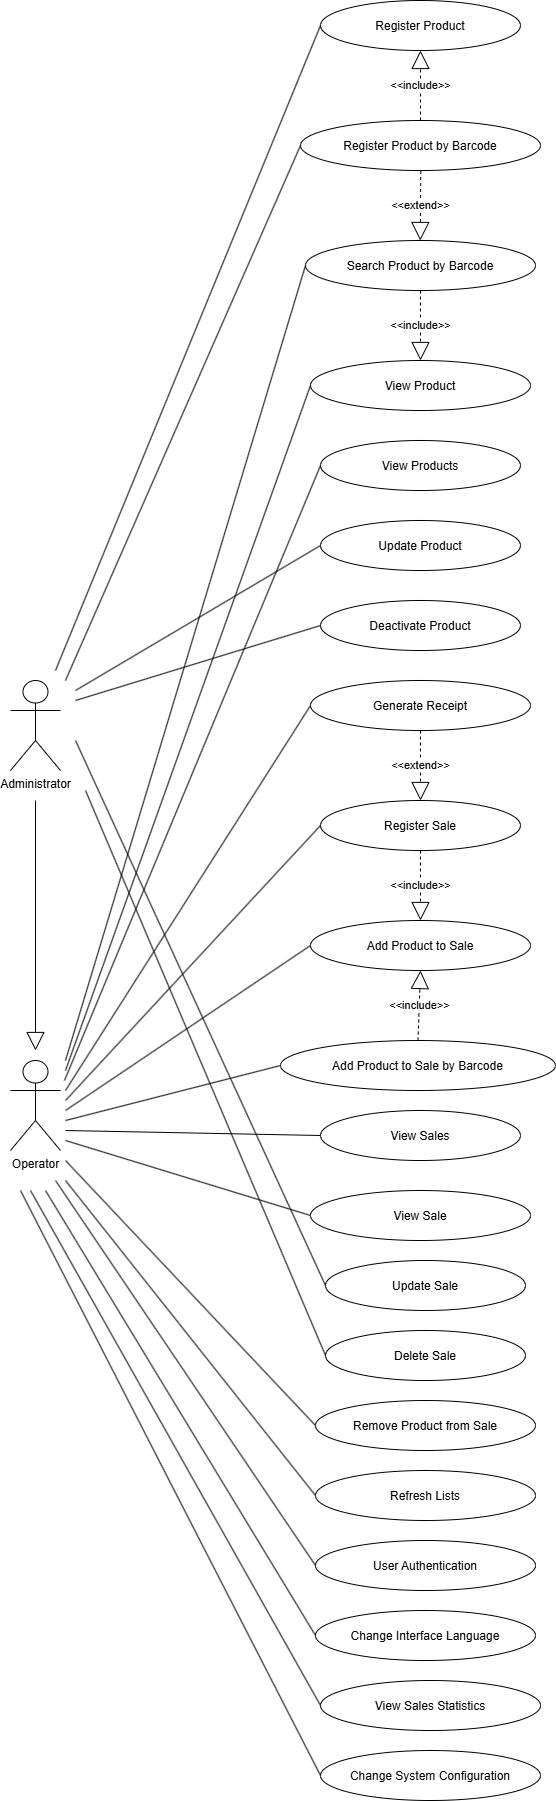

The diagram above was exported from draw.io. Its source (the exported page's mxGraphModel, read from the mxfile embedded in the PNG):
<mxGraphModel dx="1106" dy="603" grid="1" gridSize="10" guides="1" tooltips="1" connect="1" arrows="1" fold="1" page="1" pageScale="1" pageWidth="827" pageHeight="1169" math="0" shadow="0">
  <root>
    <mxCell id="0" />
    <mxCell id="1" parent="0" />
    <mxCell id="qUWQg_nDjyAp4pjuSPnt-1" parent="1" style="ellipse;" value="Register Product" vertex="1">
      <mxGeometry height="50" width="200" x="450" y="170" as="geometry" />
    </mxCell>
    <mxCell id="qUWQg_nDjyAp4pjuSPnt-2" parent="1" style="ellipse;" value="View Products" vertex="1">
      <mxGeometry height="50" width="200" x="450" y="610" as="geometry" />
    </mxCell>
    <mxCell id="qUWQg_nDjyAp4pjuSPnt-3" parent="1" style="ellipse;" value="Update Product" vertex="1">
      <mxGeometry height="50" width="200" x="450" y="690" as="geometry" />
    </mxCell>
    <mxCell id="qUWQg_nDjyAp4pjuSPnt-4" parent="1" style="ellipse;" value="Deactivate Product" vertex="1">
      <mxGeometry height="50" width="200" x="450" y="770" as="geometry" />
    </mxCell>
    <mxCell id="qUWQg_nDjyAp4pjuSPnt-5" parent="1" style="ellipse;" value="Search Product by Barcode" vertex="1">
      <mxGeometry height="50" width="230" x="435" y="410" as="geometry" />
    </mxCell>
    <mxCell id="qUWQg_nDjyAp4pjuSPnt-6" parent="1" style="ellipse;" value="Register Product by Barcode" vertex="1">
      <mxGeometry height="50" width="240" x="430" y="290" as="geometry" />
    </mxCell>
    <mxCell id="qUWQg_nDjyAp4pjuSPnt-7" parent="1" style="ellipse;" value="View Product" vertex="1">
      <mxGeometry height="50" width="220" x="440" y="530" as="geometry" />
    </mxCell>
    <mxCell id="qUWQg_nDjyAp4pjuSPnt-8" parent="1" style="ellipse;" value="Register Sale" vertex="1">
      <mxGeometry height="50" width="200" x="450" y="970" as="geometry" />
    </mxCell>
    <mxCell id="qUWQg_nDjyAp4pjuSPnt-9" parent="1" style="ellipse;" value="View Sales" vertex="1">
      <mxGeometry height="50" width="200" x="450" y="1280" as="geometry" />
    </mxCell>
    <mxCell id="qUWQg_nDjyAp4pjuSPnt-10" parent="1" style="ellipse;" value="Update Sale" vertex="1">
      <mxGeometry height="50" width="200" x="455" y="1430" as="geometry" />
    </mxCell>
    <mxCell id="qUWQg_nDjyAp4pjuSPnt-11" parent="1" style="ellipse;" value="Delete Sale" vertex="1">
      <mxGeometry height="50" width="200" x="455" y="1500" as="geometry" />
    </mxCell>
    <mxCell id="qUWQg_nDjyAp4pjuSPnt-12" parent="1" style="ellipse;" value="Add Product to Sale by Barcode" vertex="1">
      <mxGeometry height="50" width="275" x="410" y="1210" as="geometry" />
    </mxCell>
    <mxCell id="qUWQg_nDjyAp4pjuSPnt-13" parent="1" style="ellipse;" value="Add Product to Sale" vertex="1">
      <mxGeometry height="50" width="220" x="440" y="1090" as="geometry" />
    </mxCell>
    <mxCell id="qUWQg_nDjyAp4pjuSPnt-14" parent="1" style="ellipse;" value="Remove Product from Sale" vertex="1">
      <mxGeometry height="50" width="220" x="445" y="1570" as="geometry" />
    </mxCell>
    <mxCell id="qUWQg_nDjyAp4pjuSPnt-15" parent="1" style="ellipse;" value="Generate Receipt" vertex="1">
      <mxGeometry height="50" width="220" x="440" y="850" as="geometry" />
    </mxCell>
    <mxCell id="qUWQg_nDjyAp4pjuSPnt-16" parent="1" style="ellipse;" value="View Sale" vertex="1">
      <mxGeometry height="50" width="220" x="440" y="1360" as="geometry" />
    </mxCell>
    <mxCell id="qUWQg_nDjyAp4pjuSPnt-17" parent="1" style="ellipse;" value="User Authentication" vertex="1">
      <mxGeometry height="50" width="220" x="445" y="1710" as="geometry" />
    </mxCell>
    <mxCell id="qUWQg_nDjyAp4pjuSPnt-18" parent="1" style="ellipse;" value="Refresh Lists" vertex="1">
      <mxGeometry height="50" width="220" x="445" y="1640" as="geometry" />
    </mxCell>
    <mxCell id="qUWQg_nDjyAp4pjuSPnt-19" parent="1" style="shape=umlActor;verticalLabelPosition=bottom;verticalAlign=top;html=1;outlineConnect=0;" value="Administrator" vertex="1">
      <mxGeometry height="90" width="50" x="140" y="850" as="geometry" />
    </mxCell>
    <mxCell id="qUWQg_nDjyAp4pjuSPnt-20" parent="1" style="shape=umlActor;verticalLabelPosition=bottom;verticalAlign=top;html=1;outlineConnect=0;" value="Operator" vertex="1">
      <mxGeometry height="90" width="50" x="140" y="1230" as="geometry" />
    </mxCell>
    <mxCell id="qUWQg_nDjyAp4pjuSPnt-21" parent="1" style="ellipse;" value="Change Interface Language" vertex="1">
      <mxGeometry height="50" width="220" x="445" y="1780" as="geometry" />
    </mxCell>
    <mxCell id="qUWQg_nDjyAp4pjuSPnt-22" edge="1" parent="1" source="qUWQg_nDjyAp4pjuSPnt-5" style="endArrow=block;endSize=16;endFill=0;html=1;rounded=0;dashed=1;exitX=0.5;exitY=1;exitDx=0;exitDy=0;entryX=0.5;entryY=0;entryDx=0;entryDy=0;" target="qUWQg_nDjyAp4pjuSPnt-7" value="&amp;lt;&amp;lt;include&amp;gt;&amp;gt;">
      <mxGeometry relative="1" width="160" as="geometry">
        <mxPoint x="480" y="630" as="sourcePoint" />
        <mxPoint x="640" y="630" as="targetPoint" />
      </mxGeometry>
    </mxCell>
    <mxCell id="qUWQg_nDjyAp4pjuSPnt-23" edge="1" parent="1" source="qUWQg_nDjyAp4pjuSPnt-6" style="endArrow=block;endSize=16;endFill=0;html=1;rounded=0;dashed=1;exitX=0.5;exitY=0;exitDx=0;exitDy=0;entryX=0.5;entryY=1;entryDx=0;entryDy=0;" target="qUWQg_nDjyAp4pjuSPnt-1" value="&amp;lt;&amp;lt;include&amp;gt;&amp;gt;">
      <mxGeometry relative="1" width="160" as="geometry">
        <mxPoint x="665" y="200" as="sourcePoint" />
        <mxPoint x="665" y="290" as="targetPoint" />
      </mxGeometry>
    </mxCell>
    <mxCell id="qUWQg_nDjyAp4pjuSPnt-24" edge="1" parent="1" source="qUWQg_nDjyAp4pjuSPnt-8" style="endArrow=block;endSize=16;endFill=0;html=1;rounded=0;dashed=1;exitX=0.5;exitY=1;exitDx=0;exitDy=0;entryX=0.5;entryY=0;entryDx=0;entryDy=0;" target="qUWQg_nDjyAp4pjuSPnt-13" value="&amp;lt;&amp;lt;include&amp;gt;&amp;gt;">
      <mxGeometry relative="1" width="160" as="geometry">
        <mxPoint x="695" y="1020" as="sourcePoint" />
        <mxPoint x="695" y="940" as="targetPoint" />
      </mxGeometry>
    </mxCell>
    <mxCell id="qUWQg_nDjyAp4pjuSPnt-25" edge="1" parent="1" source="qUWQg_nDjyAp4pjuSPnt-15" style="endArrow=block;endSize=16;endFill=0;html=1;rounded=0;dashed=1;exitX=0.5;exitY=1;exitDx=0;exitDy=0;entryX=0.5;entryY=0;entryDx=0;entryDy=0;" target="qUWQg_nDjyAp4pjuSPnt-8" value="&amp;lt;&amp;lt;extend&amp;gt;&amp;gt;">
      <mxGeometry relative="1" width="160" as="geometry">
        <mxPoint x="795" y="830" as="sourcePoint" />
        <mxPoint x="795" y="750" as="targetPoint" />
      </mxGeometry>
    </mxCell>
    <mxCell id="qUWQg_nDjyAp4pjuSPnt-26" edge="1" parent="1" source="qUWQg_nDjyAp4pjuSPnt-12" style="endArrow=block;endSize=16;endFill=0;html=1;rounded=0;dashed=1;exitX=0.5;exitY=0;exitDx=0;exitDy=0;entryX=0.5;entryY=1;entryDx=0;entryDy=0;" target="qUWQg_nDjyAp4pjuSPnt-13" value="&amp;lt;&amp;lt;include&amp;gt;&amp;gt;">
      <mxGeometry relative="1" width="160" as="geometry">
        <mxPoint x="765" y="920" as="sourcePoint" />
        <mxPoint x="765" y="1010" as="targetPoint" />
      </mxGeometry>
    </mxCell>
    <mxCell id="qUWQg_nDjyAp4pjuSPnt-27" edge="1" parent="1" style="endArrow=block;endSize=16;endFill=0;html=1;rounded=0;dashed=1;exitX=0.373;exitY=1.011;exitDx=0;exitDy=0;entryX=0.365;entryY=0.001;entryDx=0;entryDy=0;exitPerimeter=0;entryPerimeter=0;" value="&amp;lt;&amp;lt;extend&amp;gt;&amp;gt;">
      <mxGeometry relative="1" width="160" as="geometry">
        <mxPoint x="550.28" y="340.49999999999994" as="sourcePoint" />
        <mxPoint x="549.7099999999998" y="409.99999999999994" as="targetPoint" />
      </mxGeometry>
    </mxCell>
    <mxCell id="qUWQg_nDjyAp4pjuSPnt-28" edge="1" parent="1" style="endArrow=none;html=1;rounded=0;entryX=0;entryY=0.5;entryDx=0;entryDy=0;" target="qUWQg_nDjyAp4pjuSPnt-5" value="">
      <mxGeometry height="50" relative="1" width="50" as="geometry">
        <mxPoint x="195" y="1230" as="sourcePoint" />
        <mxPoint x="461.9999999999418" y="482.4000000000233" as="targetPoint" />
      </mxGeometry>
    </mxCell>
    <mxCell id="qUWQg_nDjyAp4pjuSPnt-29" edge="1" parent="1" style="endArrow=none;html=1;rounded=0;entryX=0;entryY=0.5;entryDx=0;entryDy=0;" target="qUWQg_nDjyAp4pjuSPnt-7" value="">
      <mxGeometry height="50" relative="1" width="50" as="geometry">
        <mxPoint x="195" y="1240" as="sourcePoint" />
        <mxPoint x="455.0000000000349" y="610.0000000000233" as="targetPoint" />
      </mxGeometry>
    </mxCell>
    <mxCell id="qUWQg_nDjyAp4pjuSPnt-30" edge="1" parent="1" style="endArrow=none;html=1;rounded=0;entryX=0;entryY=0.5;entryDx=0;entryDy=0;" target="qUWQg_nDjyAp4pjuSPnt-2" value="">
      <mxGeometry height="50" relative="1" width="50" as="geometry">
        <mxPoint x="194" y="1250" as="sourcePoint" />
        <mxPoint x="450" y="730.0000000000582" as="targetPoint" />
      </mxGeometry>
    </mxCell>
    <mxCell id="qUWQg_nDjyAp4pjuSPnt-31" edge="1" parent="1" style="endArrow=none;html=1;rounded=0;entryX=0;entryY=0.5;entryDx=0;entryDy=0;" target="qUWQg_nDjyAp4pjuSPnt-17" value="">
      <mxGeometry height="50" relative="1" width="50" as="geometry">
        <mxPoint x="185" y="1350" as="sourcePoint" />
        <mxPoint x="365" y="1590" as="targetPoint" />
      </mxGeometry>
    </mxCell>
    <mxCell id="qUWQg_nDjyAp4pjuSPnt-32" edge="1" parent="1" style="endArrow=block;endSize=16;endFill=0;html=1;rounded=0;" value="">
      <mxGeometry relative="1" width="160" as="geometry">
        <mxPoint x="165" y="970" as="sourcePoint" />
        <mxPoint x="165" y="1220" as="targetPoint" />
      </mxGeometry>
    </mxCell>
    <mxCell id="qUWQg_nDjyAp4pjuSPnt-33" edge="1" parent="1" style="endArrow=none;html=1;rounded=0;entryX=0;entryY=0.5;entryDx=0;entryDy=0;" target="qUWQg_nDjyAp4pjuSPnt-9" value="">
      <mxGeometry height="50" relative="1" width="50" as="geometry">
        <mxPoint x="195" y="1300" as="sourcePoint" />
        <mxPoint x="325" y="1260" as="targetPoint" />
      </mxGeometry>
    </mxCell>
    <mxCell id="qUWQg_nDjyAp4pjuSPnt-34" edge="1" parent="1" style="endArrow=none;html=1;rounded=0;entryX=0;entryY=0.5;entryDx=0;entryDy=0;" target="qUWQg_nDjyAp4pjuSPnt-16" value="">
      <mxGeometry height="50" relative="1" width="50" as="geometry">
        <mxPoint x="195" y="1310" as="sourcePoint" />
        <mxPoint x="455" y="1320" as="targetPoint" />
      </mxGeometry>
    </mxCell>
    <mxCell id="qUWQg_nDjyAp4pjuSPnt-35" edge="1" parent="1" style="endArrow=none;html=1;rounded=0;entryX=0;entryY=0.5;entryDx=0;entryDy=0;" target="qUWQg_nDjyAp4pjuSPnt-8" value="">
      <mxGeometry height="50" relative="1" width="50" as="geometry">
        <mxPoint x="195" y="1270" as="sourcePoint" />
        <mxPoint x="570" y="1165" as="targetPoint" />
      </mxGeometry>
    </mxCell>
    <mxCell id="qUWQg_nDjyAp4pjuSPnt-36" edge="1" parent="1" style="endArrow=none;html=1;rounded=0;entryX=0;entryY=0.5;entryDx=0;entryDy=0;" target="qUWQg_nDjyAp4pjuSPnt-13" value="">
      <mxGeometry height="50" relative="1" width="50" as="geometry">
        <mxPoint x="195" y="1280" as="sourcePoint" />
        <mxPoint x="590" y="1180" as="targetPoint" />
      </mxGeometry>
    </mxCell>
    <mxCell id="qUWQg_nDjyAp4pjuSPnt-37" edge="1" parent="1" style="endArrow=none;html=1;rounded=0;entryX=0;entryY=0.5;entryDx=0;entryDy=0;" target="qUWQg_nDjyAp4pjuSPnt-12" value="">
      <mxGeometry height="50" relative="1" width="50" as="geometry">
        <mxPoint x="195" y="1290" as="sourcePoint" />
        <mxPoint x="590" y="1210" as="targetPoint" />
      </mxGeometry>
    </mxCell>
    <mxCell id="qUWQg_nDjyAp4pjuSPnt-38" edge="1" parent="1" style="endArrow=none;html=1;rounded=0;entryX=0;entryY=0.5;entryDx=0;entryDy=0;" target="qUWQg_nDjyAp4pjuSPnt-14" value="">
      <mxGeometry height="50" relative="1" width="50" as="geometry">
        <mxPoint x="195" y="1330" as="sourcePoint" />
        <mxPoint x="570" y="1400" as="targetPoint" />
      </mxGeometry>
    </mxCell>
    <mxCell id="qUWQg_nDjyAp4pjuSPnt-39" edge="1" parent="1" style="endArrow=none;html=1;rounded=0;entryX=0;entryY=0.5;entryDx=0;entryDy=0;" target="qUWQg_nDjyAp4pjuSPnt-15" value="">
      <mxGeometry height="50" relative="1" width="50" as="geometry">
        <mxPoint x="195" y="1260" as="sourcePoint" />
        <mxPoint x="590" y="1030" as="targetPoint" />
      </mxGeometry>
    </mxCell>
    <mxCell id="qUWQg_nDjyAp4pjuSPnt-40" edge="1" parent="1" style="endArrow=none;html=1;rounded=0;entryX=0;entryY=0.5;entryDx=0;entryDy=0;" target="qUWQg_nDjyAp4pjuSPnt-18" value="">
      <mxGeometry height="50" relative="1" width="50" as="geometry">
        <mxPoint x="195" y="1350" as="sourcePoint" />
        <mxPoint x="245" y="1610" as="targetPoint" />
      </mxGeometry>
    </mxCell>
    <mxCell id="qUWQg_nDjyAp4pjuSPnt-41" edge="1" parent="1" style="endArrow=none;html=1;rounded=0;entryX=0;entryY=0.5;entryDx=0;entryDy=0;" target="qUWQg_nDjyAp4pjuSPnt-21" value="">
      <mxGeometry height="50" relative="1" width="50" as="geometry">
        <mxPoint x="175" y="1360" as="sourcePoint" />
        <mxPoint x="460" y="1630" as="targetPoint" />
      </mxGeometry>
    </mxCell>
    <mxCell id="qUWQg_nDjyAp4pjuSPnt-42" edge="1" parent="1" style="endArrow=none;html=1;rounded=0;entryX=0;entryY=0.5;entryDx=0;entryDy=0;" target="qUWQg_nDjyAp4pjuSPnt-1" value="">
      <mxGeometry height="50" relative="1" width="50" as="geometry">
        <mxPoint x="185" y="840" as="sourcePoint" />
        <mxPoint x="355" y="460" as="targetPoint" />
      </mxGeometry>
    </mxCell>
    <mxCell id="qUWQg_nDjyAp4pjuSPnt-43" edge="1" parent="1" style="endArrow=none;html=1;rounded=0;entryX=0;entryY=0.5;entryDx=0;entryDy=0;" target="qUWQg_nDjyAp4pjuSPnt-6" value="">
      <mxGeometry height="50" relative="1" width="50" as="geometry">
        <mxPoint x="195" y="850" as="sourcePoint" />
        <mxPoint x="560" y="460" as="targetPoint" />
      </mxGeometry>
    </mxCell>
    <mxCell id="qUWQg_nDjyAp4pjuSPnt-44" edge="1" parent="1" style="endArrow=none;html=1;rounded=0;entryX=0;entryY=0.5;entryDx=0;entryDy=0;" target="qUWQg_nDjyAp4pjuSPnt-3" value="">
      <mxGeometry height="50" relative="1" width="50" as="geometry">
        <mxPoint x="205" y="860" as="sourcePoint" />
        <mxPoint x="960" y="720" as="targetPoint" />
      </mxGeometry>
    </mxCell>
    <mxCell id="qUWQg_nDjyAp4pjuSPnt-45" edge="1" parent="1" style="endArrow=none;html=1;rounded=0;entryX=0;entryY=0.5;entryDx=0;entryDy=0;" target="qUWQg_nDjyAp4pjuSPnt-4" value="">
      <mxGeometry height="50" relative="1" width="50" as="geometry">
        <mxPoint x="205" y="870" as="sourcePoint" />
        <mxPoint x="1000" y="690" as="targetPoint" />
      </mxGeometry>
    </mxCell>
    <mxCell id="qUWQg_nDjyAp4pjuSPnt-46" edge="1" parent="1" style="endArrow=none;html=1;rounded=0;entryX=0;entryY=0.5;entryDx=0;entryDy=0;" target="qUWQg_nDjyAp4pjuSPnt-10" value="">
      <mxGeometry height="50" relative="1" width="50" as="geometry">
        <mxPoint x="205" y="910" as="sourcePoint" />
        <mxPoint x="725" y="1170" as="targetPoint" />
      </mxGeometry>
    </mxCell>
    <mxCell id="qUWQg_nDjyAp4pjuSPnt-47" edge="1" parent="1" style="endArrow=none;html=1;rounded=0;entryX=0;entryY=0.5;entryDx=0;entryDy=0;" target="qUWQg_nDjyAp4pjuSPnt-11" value="">
      <mxGeometry height="50" relative="1" width="50" as="geometry">
        <mxPoint x="215" y="960" as="sourcePoint" />
        <mxPoint x="1010" y="1070" as="targetPoint" />
      </mxGeometry>
    </mxCell>
    <mxCell id="qUWQg_nDjyAp4pjuSPnt-48" parent="1" style="ellipse;" value="View Sales Statistics" vertex="1">
      <mxGeometry height="50" width="220" x="450" y="1850" as="geometry" />
    </mxCell>
    <mxCell id="qUWQg_nDjyAp4pjuSPnt-49" edge="1" parent="1" style="endArrow=none;html=1;rounded=0;entryX=0;entryY=0.5;entryDx=0;entryDy=0;" target="qUWQg_nDjyAp4pjuSPnt-48" value="">
      <mxGeometry height="50" relative="1" width="50" as="geometry">
        <mxPoint x="160" y="1360" as="sourcePoint" />
        <mxPoint x="430" y="1805" as="targetPoint" />
      </mxGeometry>
    </mxCell>
    <mxCell id="qUWQg_nDjyAp4pjuSPnt-50" parent="1" style="ellipse;" value="Change System Configuration" vertex="1">
      <mxGeometry height="50" width="220" x="450" y="1920" as="geometry" />
    </mxCell>
    <mxCell id="qUWQg_nDjyAp4pjuSPnt-51" edge="1" parent="1" style="endArrow=none;html=1;rounded=0;entryX=0;entryY=0.5;entryDx=0;entryDy=0;" target="qUWQg_nDjyAp4pjuSPnt-50" value="">
      <mxGeometry height="50" relative="1" width="50" as="geometry">
        <mxPoint x="150" y="1360" as="sourcePoint" />
        <mxPoint x="440" y="1875" as="targetPoint" />
      </mxGeometry>
    </mxCell>
  </root>
</mxGraphModel>